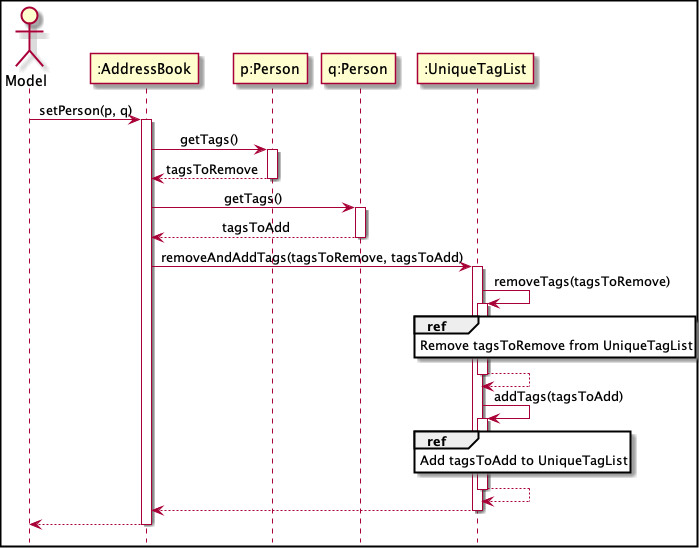

The diagram above was rendered by PlantUML. Its source (embedded in the PNG):
@startuml
'https://plantuml.com/sequence-diagram

hide footbox

skinparam Sequence {
    MessageAlign center
    BoxFontSize 15
    BoxPadding 0
    BoxFontColor #FFFFFF
    FontName Arial
}

skinparam Diagram {
  BorderColor black
  BorderThickness 2
}

Actor Model as Model
Participant ":AddressBook" as AddressBook
Participant "p:Person" as PersonP
Participant "q:Person" as PersonQ
Participant ":UniqueTagList" as UniqueTagList

Model -> AddressBook : setPerson(p, q)
activate AddressBook

'Person P getTags
AddressBook -> PersonP : getTags()
activate PersonP

PersonP --> AddressBook : tagsToRemove
deactivate PersonP

'Person Q getTags()
AddressBook -> PersonQ : getTags()
activate PersonQ

PersonQ --> AddressBook : tagsToAdd
deactivate PersonQ

AddressBook -> UniqueTagList : removeAndAddTags(tagsToRemove, tagsToAdd)
activate UniqueTagList

UniqueTagList -> UniqueTagList : removeTags(tagsToRemove)
activate UniqueTagList
ref over UniqueTagList
Remove tagsToRemove from UniqueTagList
end ref
UniqueTagList --> UniqueTagList
deactivate UniqueTagList

UniqueTagList -> UniqueTagList : addTags(tagsToAdd)
activate UniqueTagList
ref over UniqueTagList
Add tagsToAdd to UniqueTagList
end ref
UniqueTagList --> UniqueTagList
deactivate UniqueTagList

UniqueTagList --> AddressBook
deactivate UniqueTagList

AddressBook --> Model
deactivate AddressBook

@enduml